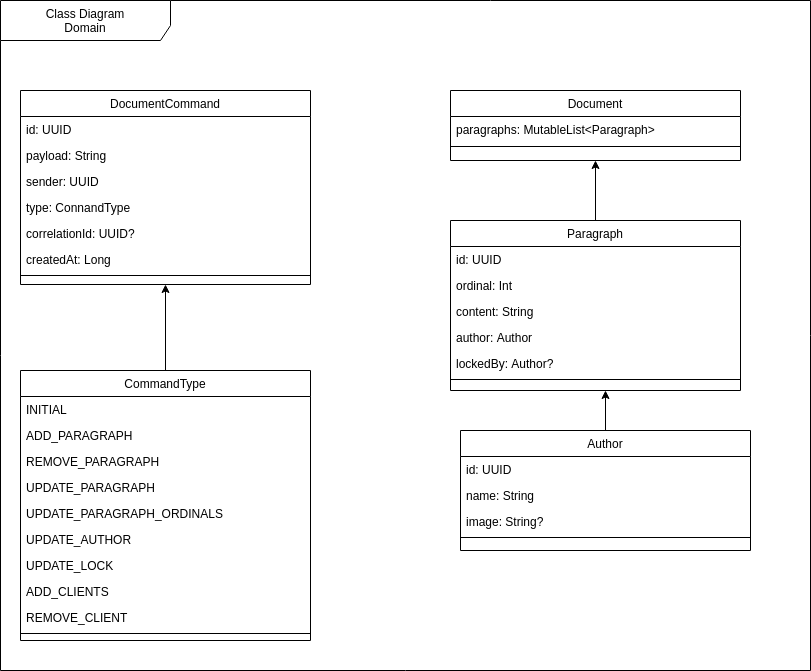

The diagram above was exported from draw.io. Its source (the exported page's mxGraphModel, read from the mxfile embedded in the PNG):
<mxGraphModel dx="2875" dy="1370" grid="1" gridSize="10" guides="1" tooltips="1" connect="1" arrows="1" fold="1" page="1" pageScale="1" pageWidth="827" pageHeight="1169" math="0" shadow="0">
  <root>
    <mxCell id="WIyWlLk6GJQsqaUBKTNV-0" />
    <mxCell id="WIyWlLk6GJQsqaUBKTNV-1" parent="WIyWlLk6GJQsqaUBKTNV-0" />
    <mxCell id="44" value="Document" style="swimlane;fontStyle=0;align=center;verticalAlign=top;childLayout=stackLayout;horizontal=1;startSize=26;horizontalStack=0;resizeParent=1;resizeLast=0;collapsible=1;marginBottom=0;rounded=0;shadow=0;strokeWidth=1;" parent="WIyWlLk6GJQsqaUBKTNV-1" vertex="1">
      <mxGeometry x="470" y="190" width="290" height="70" as="geometry">
        <mxRectangle x="130" y="380" width="160" height="26" as="alternateBounds" />
      </mxGeometry>
    </mxCell>
    <mxCell id="45" value="paragraphs: MutableList&lt;Paragraph&gt;" style="text;align=left;verticalAlign=top;spacingLeft=4;spacingRight=4;overflow=hidden;rotatable=0;points=[[0,0.5],[1,0.5]];portConstraint=eastwest;" parent="44" vertex="1">
      <mxGeometry y="26" width="290" height="26" as="geometry" />
    </mxCell>
    <mxCell id="48" value="" style="line;html=1;strokeWidth=1;align=left;verticalAlign=middle;spacingTop=-1;spacingLeft=3;spacingRight=3;rotatable=0;labelPosition=right;points=[];portConstraint=eastwest;" parent="44" vertex="1">
      <mxGeometry y="52" width="290" height="8" as="geometry" />
    </mxCell>
    <mxCell id="93" style="edgeStyle=orthogonalEdgeStyle;rounded=0;orthogonalLoop=1;jettySize=auto;html=1;" parent="WIyWlLk6GJQsqaUBKTNV-1" source="53" edge="1">
      <mxGeometry relative="1" as="geometry">
        <mxPoint x="625" y="490" as="targetPoint" />
      </mxGeometry>
    </mxCell>
    <mxCell id="53" value="Author" style="swimlane;fontStyle=0;align=center;verticalAlign=top;childLayout=stackLayout;horizontal=1;startSize=26;horizontalStack=0;resizeParent=1;resizeLast=0;collapsible=1;marginBottom=0;rounded=0;shadow=0;strokeWidth=1;" parent="WIyWlLk6GJQsqaUBKTNV-1" vertex="1">
      <mxGeometry x="480" y="530" width="290" height="120" as="geometry">
        <mxRectangle x="130" y="380" width="160" height="26" as="alternateBounds" />
      </mxGeometry>
    </mxCell>
    <mxCell id="54" value="id: UUID" style="text;align=left;verticalAlign=top;spacingLeft=4;spacingRight=4;overflow=hidden;rotatable=0;points=[[0,0.5],[1,0.5]];portConstraint=eastwest;" parent="53" vertex="1">
      <mxGeometry y="26" width="290" height="26" as="geometry" />
    </mxCell>
    <mxCell id="57" value="name: String" style="text;align=left;verticalAlign=top;spacingLeft=4;spacingRight=4;overflow=hidden;rotatable=0;points=[[0,0.5],[1,0.5]];portConstraint=eastwest;" parent="53" vertex="1">
      <mxGeometry y="52" width="290" height="26" as="geometry" />
    </mxCell>
    <mxCell id="58" value="image: String?" style="text;align=left;verticalAlign=top;spacingLeft=4;spacingRight=4;overflow=hidden;rotatable=0;points=[[0,0.5],[1,0.5]];portConstraint=eastwest;" parent="53" vertex="1">
      <mxGeometry y="78" width="290" height="26" as="geometry" />
    </mxCell>
    <mxCell id="55" value="" style="line;html=1;strokeWidth=1;align=left;verticalAlign=middle;spacingTop=-1;spacingLeft=3;spacingRight=3;rotatable=0;labelPosition=right;points=[];portConstraint=eastwest;" parent="53" vertex="1">
      <mxGeometry y="104" width="290" height="6" as="geometry" />
    </mxCell>
    <mxCell id="92" style="edgeStyle=orthogonalEdgeStyle;rounded=0;orthogonalLoop=1;jettySize=auto;html=1;entryX=0.5;entryY=1;entryDx=0;entryDy=0;" parent="WIyWlLk6GJQsqaUBKTNV-1" source="59" target="44" edge="1">
      <mxGeometry relative="1" as="geometry" />
    </mxCell>
    <mxCell id="59" value="Paragraph" style="swimlane;fontStyle=0;align=center;verticalAlign=top;childLayout=stackLayout;horizontal=1;startSize=26;horizontalStack=0;resizeParent=1;resizeLast=0;collapsible=1;marginBottom=0;rounded=0;shadow=0;strokeWidth=1;" parent="WIyWlLk6GJQsqaUBKTNV-1" vertex="1">
      <mxGeometry x="470" y="320" width="290" height="170" as="geometry">
        <mxRectangle x="130" y="380" width="160" height="26" as="alternateBounds" />
      </mxGeometry>
    </mxCell>
    <mxCell id="60" value="id: UUID" style="text;align=left;verticalAlign=top;spacingLeft=4;spacingRight=4;overflow=hidden;rotatable=0;points=[[0,0.5],[1,0.5]];portConstraint=eastwest;" parent="59" vertex="1">
      <mxGeometry y="26" width="290" height="26" as="geometry" />
    </mxCell>
    <mxCell id="61" value="ordinal: Int" style="text;align=left;verticalAlign=top;spacingLeft=4;spacingRight=4;overflow=hidden;rotatable=0;points=[[0,0.5],[1,0.5]];portConstraint=eastwest;" parent="59" vertex="1">
      <mxGeometry y="52" width="290" height="26" as="geometry" />
    </mxCell>
    <mxCell id="62" value="content: String" style="text;align=left;verticalAlign=top;spacingLeft=4;spacingRight=4;overflow=hidden;rotatable=0;points=[[0,0.5],[1,0.5]];portConstraint=eastwest;" parent="59" vertex="1">
      <mxGeometry y="78" width="290" height="26" as="geometry" />
    </mxCell>
    <mxCell id="67" value="author: Author" style="text;align=left;verticalAlign=top;spacingLeft=4;spacingRight=4;overflow=hidden;rotatable=0;points=[[0,0.5],[1,0.5]];portConstraint=eastwest;" parent="59" vertex="1">
      <mxGeometry y="104" width="290" height="26" as="geometry" />
    </mxCell>
    <mxCell id="66" value="lockedBy: Author?" style="text;align=left;verticalAlign=top;spacingLeft=4;spacingRight=4;overflow=hidden;rotatable=0;points=[[0,0.5],[1,0.5]];portConstraint=eastwest;" parent="59" vertex="1">
      <mxGeometry y="130" width="290" height="26" as="geometry" />
    </mxCell>
    <mxCell id="65" style="line;html=1;strokeWidth=1;align=left;verticalAlign=middle;spacingTop=-1;spacingLeft=3;spacingRight=3;rotatable=0;labelPosition=right;points=[];portConstraint=eastwest;" parent="59" vertex="1">
      <mxGeometry y="156" width="290" height="6" as="geometry" />
    </mxCell>
    <mxCell id="68" value="DocumentCommand" style="swimlane;fontStyle=0;align=center;verticalAlign=top;childLayout=stackLayout;horizontal=1;startSize=26;horizontalStack=0;resizeParent=1;resizeLast=0;collapsible=1;marginBottom=0;rounded=0;shadow=0;strokeWidth=1;" parent="WIyWlLk6GJQsqaUBKTNV-1" vertex="1">
      <mxGeometry x="40" y="190" width="290" height="194" as="geometry">
        <mxRectangle x="130" y="380" width="160" height="26" as="alternateBounds" />
      </mxGeometry>
    </mxCell>
    <mxCell id="69" value="id: UUID" style="text;align=left;verticalAlign=top;spacingLeft=4;spacingRight=4;overflow=hidden;rotatable=0;points=[[0,0.5],[1,0.5]];portConstraint=eastwest;" parent="68" vertex="1">
      <mxGeometry y="26" width="290" height="26" as="geometry" />
    </mxCell>
    <mxCell id="70" value="payload: String" style="text;align=left;verticalAlign=top;spacingLeft=4;spacingRight=4;overflow=hidden;rotatable=0;points=[[0,0.5],[1,0.5]];portConstraint=eastwest;" parent="68" vertex="1">
      <mxGeometry y="52" width="290" height="26" as="geometry" />
    </mxCell>
    <mxCell id="71" value="sender: UUID" style="text;align=left;verticalAlign=top;spacingLeft=4;spacingRight=4;overflow=hidden;rotatable=0;points=[[0,0.5],[1,0.5]];portConstraint=eastwest;" parent="68" vertex="1">
      <mxGeometry y="78" width="290" height="26" as="geometry" />
    </mxCell>
    <mxCell id="72" value="type: ConnandType" style="text;align=left;verticalAlign=top;spacingLeft=4;spacingRight=4;overflow=hidden;rotatable=0;points=[[0,0.5],[1,0.5]];portConstraint=eastwest;" parent="68" vertex="1">
      <mxGeometry y="104" width="290" height="26" as="geometry" />
    </mxCell>
    <mxCell id="73" value="correlationId: UUID?" style="text;align=left;verticalAlign=top;spacingLeft=4;spacingRight=4;overflow=hidden;rotatable=0;points=[[0,0.5],[1,0.5]];portConstraint=eastwest;" parent="68" vertex="1">
      <mxGeometry y="130" width="290" height="26" as="geometry" />
    </mxCell>
    <mxCell id="75" value="createdAt: Long" style="text;align=left;verticalAlign=top;spacingLeft=4;spacingRight=4;overflow=hidden;rotatable=0;points=[[0,0.5],[1,0.5]];portConstraint=eastwest;" parent="68" vertex="1">
      <mxGeometry y="156" width="290" height="26" as="geometry" />
    </mxCell>
    <mxCell id="74" style="line;html=1;strokeWidth=1;align=left;verticalAlign=middle;spacingTop=-1;spacingLeft=3;spacingRight=3;rotatable=0;labelPosition=right;points=[];portConstraint=eastwest;" parent="68" vertex="1">
      <mxGeometry y="182" width="290" height="6" as="geometry" />
    </mxCell>
    <mxCell id="91" style="edgeStyle=orthogonalEdgeStyle;rounded=0;orthogonalLoop=1;jettySize=auto;html=1;entryX=0.5;entryY=1;entryDx=0;entryDy=0;" parent="WIyWlLk6GJQsqaUBKTNV-1" source="76" target="68" edge="1">
      <mxGeometry relative="1" as="geometry" />
    </mxCell>
    <mxCell id="76" value="CommandType" style="swimlane;fontStyle=0;align=center;verticalAlign=top;childLayout=stackLayout;horizontal=1;startSize=26;horizontalStack=0;resizeParent=1;resizeLast=0;collapsible=1;marginBottom=0;rounded=0;shadow=0;strokeWidth=1;" parent="WIyWlLk6GJQsqaUBKTNV-1" vertex="1">
      <mxGeometry x="40" y="470" width="290" height="270" as="geometry">
        <mxRectangle x="130" y="380" width="160" height="26" as="alternateBounds" />
      </mxGeometry>
    </mxCell>
    <mxCell id="77" value="INITIAL" style="text;align=left;verticalAlign=top;spacingLeft=4;spacingRight=4;overflow=hidden;rotatable=0;points=[[0,0.5],[1,0.5]];portConstraint=eastwest;" parent="76" vertex="1">
      <mxGeometry y="26" width="290" height="26" as="geometry" />
    </mxCell>
    <mxCell id="78" value="ADD_PARAGRAPH" style="text;align=left;verticalAlign=top;spacingLeft=4;spacingRight=4;overflow=hidden;rotatable=0;points=[[0,0.5],[1,0.5]];portConstraint=eastwest;" parent="76" vertex="1">
      <mxGeometry y="52" width="290" height="26" as="geometry" />
    </mxCell>
    <mxCell id="79" value="REMOVE_PARAGRAPH" style="text;align=left;verticalAlign=top;spacingLeft=4;spacingRight=4;overflow=hidden;rotatable=0;points=[[0,0.5],[1,0.5]];portConstraint=eastwest;" parent="76" vertex="1">
      <mxGeometry y="78" width="290" height="26" as="geometry" />
    </mxCell>
    <mxCell id="80" value="UPDATE_PARAGRAPH" style="text;align=left;verticalAlign=top;spacingLeft=4;spacingRight=4;overflow=hidden;rotatable=0;points=[[0,0.5],[1,0.5]];portConstraint=eastwest;" parent="76" vertex="1">
      <mxGeometry y="104" width="290" height="26" as="geometry" />
    </mxCell>
    <mxCell id="81" value="UPDATE_PARAGRAPH_ORDINALS" style="text;align=left;verticalAlign=top;spacingLeft=4;spacingRight=4;overflow=hidden;rotatable=0;points=[[0,0.5],[1,0.5]];portConstraint=eastwest;" parent="76" vertex="1">
      <mxGeometry y="130" width="290" height="26" as="geometry" />
    </mxCell>
    <mxCell id="82" value="UPDATE_AUTHOR" style="text;align=left;verticalAlign=top;spacingLeft=4;spacingRight=4;overflow=hidden;rotatable=0;points=[[0,0.5],[1,0.5]];portConstraint=eastwest;" parent="76" vertex="1">
      <mxGeometry y="156" width="290" height="26" as="geometry" />
    </mxCell>
    <mxCell id="86" value="UPDATE_LOCK" style="text;align=left;verticalAlign=top;spacingLeft=4;spacingRight=4;overflow=hidden;rotatable=0;points=[[0,0.5],[1,0.5]];portConstraint=eastwest;" parent="76" vertex="1">
      <mxGeometry y="182" width="290" height="26" as="geometry" />
    </mxCell>
    <mxCell id="85" value="ADD_CLIENTS" style="text;align=left;verticalAlign=top;spacingLeft=4;spacingRight=4;overflow=hidden;rotatable=0;points=[[0,0.5],[1,0.5]];portConstraint=eastwest;" parent="76" vertex="1">
      <mxGeometry y="208" width="290" height="26" as="geometry" />
    </mxCell>
    <mxCell id="84" value="REMOVE_CLIENT" style="text;align=left;verticalAlign=top;spacingLeft=4;spacingRight=4;overflow=hidden;rotatable=0;points=[[0,0.5],[1,0.5]];portConstraint=eastwest;" parent="76" vertex="1">
      <mxGeometry y="234" width="290" height="26" as="geometry" />
    </mxCell>
    <mxCell id="83" style="line;html=1;strokeWidth=1;align=left;verticalAlign=middle;spacingTop=-1;spacingLeft=3;spacingRight=3;rotatable=0;labelPosition=right;points=[];portConstraint=eastwest;" parent="76" vertex="1">
      <mxGeometry y="260" width="290" height="6" as="geometry" />
    </mxCell>
    <mxCell id="94" value="Class Diagram&lt;br&gt;Domain" style="shape=umlFrame;whiteSpace=wrap;html=1;width=170;height=40;" vertex="1" parent="WIyWlLk6GJQsqaUBKTNV-1">
      <mxGeometry x="20" y="100" width="810" height="670" as="geometry" />
    </mxCell>
  </root>
</mxGraphModel>